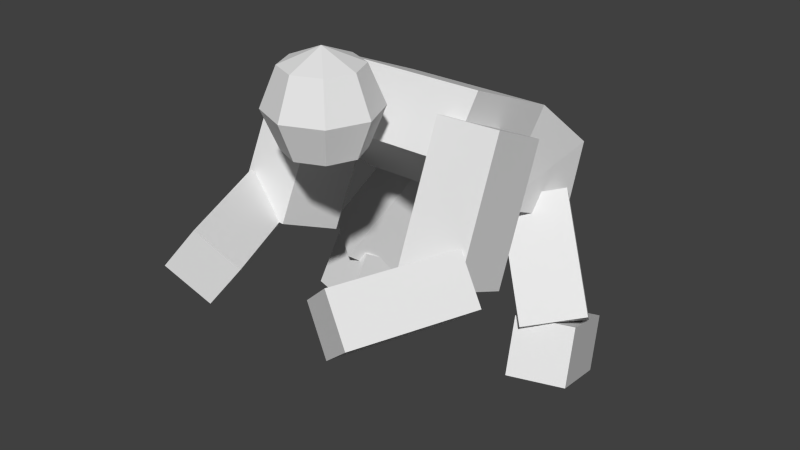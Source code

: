 # Source: human.blend  (saved by Blender 2.77.0; exported with 4.5.12 LTS)
import bpy
from mathutils import Matrix  # noqa: F401  (used for matrix-valued properties, if any)

bpy.ops.wm.read_factory_settings(use_empty=True)
scene = bpy.context.scene
scene.name = 'Scene'

# ---- collections
col_collection_1 = bpy.data.collections.new('Collection 1'); scene.collection.children.link(col_collection_1)

# ---- world
world_world = bpy.data.worlds.new('World'); scene.world = world_world
world_world.color = (0.05088, 0.05088, 0.05088)
world_world.use_sun_shadow = False
world_world.sun_shadow_jitter_overblur = 0.0
world_world.cycles.sampling_method = 'NONE'
world_world.cycles.sample_map_resolution = 256

# ---- meshes
me_cube_006 = bpy.data.meshes.new('Cube.006')
me_cube_006.from_pydata([(-0.2632, -1.178, 2.886), (-0.3722, -1.178, 2.623), (-0.2632, -1.178, 2.36), (4.437e-08, -1.178, 2.251), (-0.1861, -0.9919, 2.886), (-0.2632, -0.9148, 2.623), (-0.1861, -0.9919, 2.36), (4.437e-08, -0.9148, 2.886), (0.0, -0.8058, 2.623), (4.437e-08, -0.9148, 2.36), (4.437e-08, -1.441, 2.886), (0.0, -1.55, 2.623), (4.437e-08, -1.441, 2.36), (0.0, -1.178, 2.995), (-0.1861, -1.364, 2.886), (-0.2632, -1.441, 2.623), (-0.1861, -1.364, 2.36), (-0.7572, -1.855, 1.584), (-0.5406, -1.776, 1.871), (-1.092, -1.061, 1.617), (-0.8756, -0.9812, 1.904), (-0.4962, -1.736, 1.354), (-0.2797, -1.657, 1.641), (-0.8312, -0.9412, 1.387), (-0.6147, -0.8617, 1.674), (-0.8906, -0.5915, 1.449), (-0.9194, -1.064, 1.663), (-0.8664, -0.1935, 2.334), (-0.8952, -0.6663, 2.547), (-0.4569, -0.6178, 1.449), (-0.4856, -1.091, 1.663), (-0.4327, -0.2198, 2.334), (-0.4614, -0.6927, 2.547), (-0.8652, 0.725, 0.1544), (-1.132, -0.1007, 0.557), (-0.8108, 0.8932, 0.5353), (-1.078, 0.06752, 0.938), (-0.4655, 0.5959, 0.1544), (-0.7323, -0.2298, 0.557), (-0.4112, 0.7642, 0.5353), (-0.6779, -0.06157, 0.938), (-1.144, 0.1063, 1.027), (-0.7238, 0.423, 1.743), (-0.9676, 0.4487, 0.7726), (-0.5477, 0.7654, 1.488), (-0.7769, -0.1561, 0.9283), (-0.357, 0.1606, 1.644), (-0.6008, 0.1863, 0.6735), (-0.1809, 0.503, 1.389), (-0.5531, -0.1489, 1.74), (-0.6084, -0.7653, 2.294), (-0.5531, 0.3416, 2.322), (-0.6084, -0.4889, 2.67), (0.0, -0.1489, 1.74), (0.0, -0.7653, 2.294), (0.0, 0.3416, 2.322), (0.0, -0.4889, 2.67), (-0.6104, 0.6212, 1.406), (-0.6124, 0.796, 1.931), (0.0, 0.6212, 1.406), (0.0, 0.796, 1.931)], [], [(2, 1, 5, 6), (1, 0, 4, 5), (5, 4, 7, 8), (6, 5, 8, 9), (12, 11, 15, 16), (11, 10, 14, 15), (0, 13, 4), (3, 2, 6), (3, 6, 9), (4, 13, 7), (10, 13, 14), (3, 12, 16), (16, 15, 1, 2), (14, 13, 0), (3, 16, 2), (15, 14, 0, 1), (18, 20, 19, 17), (20, 24, 23, 19), (24, 22, 21, 23), (22, 18, 17, 21), (17, 19, 23, 21), (22, 24, 20, 18), (26, 28, 27, 25), (28, 32, 31, 27), (32, 30, 29, 31), (30, 26, 25, 29), (25, 27, 31, 29), (30, 32, 28, 26), (34, 36, 35, 33), (36, 40, 39, 35), (40, 38, 37, 39), (38, 34, 33, 37), (33, 35, 39, 37), (38, 40, 36, 34), (42, 44, 43, 41), (44, 48, 47, 43), (48, 46, 45, 47), (46, 42, 41, 45), (41, 43, 47, 45), (46, 48, 44, 42), (50, 52, 51, 49), (52, 56, 55, 51), (54, 50, 49, 53), (51, 55, 60, 58), (54, 56, 52, 50), (57, 58, 60, 59), (53, 49, 57, 59), (49, 51, 58, 57)])
me_cube_006.use_remesh_preserve_volume = False
me_cube_006.use_remesh_preserve_attributes = False
me_cube_006.use_mirror_vertex_groups = False
me_cube_006.update()

# ---- objects
ob_cube_005 = bpy.data.objects.new('Cube.005', me_cube_006)

# ---- transforms, parenting, visibility, modifiers, constraints
ob_cube_005.location = (0.0, 0.0, 0.0)
ob_cube_005.lineart.crease_threshold = 0.0
_m = ob_cube_005.modifiers.new('Mirror', 'MIRROR')

# ---- collection membership
col_collection_1.objects.link(ob_cube_005)

# ---- scene / render settings (as saved in the file)
scene.frame_start = 1; scene.frame_end = 250; scene.frame_set(1)
scene.render.engine = 'BLENDER_EEVEE_NEXT'
scene.render.resolution_percentage = 50
scene.render.dither_intensity = 0.0
scene.cycles.use_denoising = False
scene.cycles.samples = 10
scene.cycles.sampling_pattern = 'TABULATED_SOBOL'
scene.cycles.light_sampling_threshold = 0.0
scene.cycles.use_adaptive_sampling = False
scene.cycles.use_light_tree = False
scene.cycles.blur_glossy = 0.0
scene.cycles.pixel_filter_type = 'GAUSSIAN'
scene.cycles.sample_clamp_indirect = 0.0
scene.view_settings.view_transform = 'Standard'
bpy.context.view_layer.update()

# ---- added for rendering (the .blend has no active camera and no usable light): camera, sun
cam_auto = bpy.data.cameras.new('AutoCamera')
cam_auto.lens = 50.0
cam_auto.sensor_width = 36.0
cam_auto.clip_end = 1000.0
ob_auto_camera = bpy.data.objects.new('AutoCamera', cam_auto)
scene.collection.objects.link(ob_auto_camera)
ob_auto_camera.location = (4.22552, -5.55174, 4.95521)
ob_auto_camera.rotation_euler = (1.09748, -7.21219e-08, 0.694738)
scene.camera = ob_auto_camera
light_auto_sun = bpy.data.lights.new('AutoSun', 'SUN')
light_auto_sun.energy = 3.0
light_auto_sun.angle = 0.0523599
ob_auto_sun = bpy.data.objects.new('AutoSun', light_auto_sun)
scene.collection.objects.link(ob_auto_sun)
ob_auto_sun.rotation_euler = (0.872665, 0.174533, 0.523599)
bpy.context.view_layer.update()
